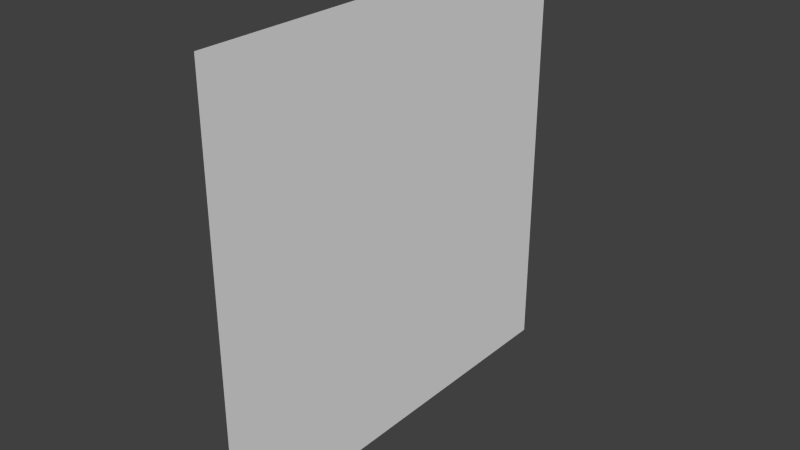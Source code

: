 # Source: indicator_panel.blend  (saved by Blender 2.65.0; exported with 4.5.12 LTS)
import bpy
from mathutils import Matrix  # noqa: F401  (used for matrix-valued properties, if any)

bpy.ops.wm.read_factory_settings(use_empty=True)
scene = bpy.context.scene
scene.name = 'Scene'

# ---- collections
col_collection_1 = bpy.data.collections.new('Collection 1'); scene.collection.children.link(col_collection_1)

# ---- materials (node trees are filled in below, after node groups)
mat_material = bpy.data.materials.new('Material')
mat_material.alpha_threshold = 0.0
mat_material.use_transparent_shadow = False
mat_material.roughness = 0.5
mat_material.line_color = (0.0, 0.0, 0.0, 1.0)

# ---- material node trees

# ---- world
world_world = bpy.data.worlds.new('World'); scene.world = world_world
world_world.color = (0.05088, 0.05088, 0.05088)
world_world.use_sun_shadow = False
world_world.sun_shadow_jitter_overblur = 0.0
world_world.cycles.sampling_method = 'MANUAL'
world_world.cycles.sample_map_resolution = 256

# ---- meshes
me_cube = bpy.data.meshes.new('Cube')
me_cube.from_pydata([(0.6667, 1.0, -1.0), (0.6667, -1.0, -1.0), (0.6667, 1.0, 1.0), (0.6667, -1.0, 1.0)], [], [(0, 2, 3, 1)])
me_cube.materials.append(mat_material)
me_cube.use_remesh_preserve_volume = False
me_cube.use_remesh_preserve_attributes = False
me_cube.use_mirror_vertex_groups = False
me_cube.update()

# ---- objects
ob_cube = bpy.data.objects.new('Cube', me_cube)

# ---- transforms, parenting, visibility, modifiers, constraints
ob_cube.location = (0.0, 0.0, 0.0)
ob_cube.lock_rotations_4d = False
ob_cube.empty_display_type = 'ARROWS'
ob_cube.lineart.crease_threshold = 0.0

# ---- collection membership
col_collection_1.objects.link(ob_cube)

# ---- scene / render settings (as saved in the file)
scene.frame_start = 1; scene.frame_end = 250; scene.frame_set(1)
scene.render.engine = 'BLENDER_EEVEE_NEXT'
scene.render.image_settings.color_mode = 'RGB'
scene.render.image_settings.compression = 90
scene.render.resolution_percentage = 50
scene.render.dither_intensity = 0.0
scene.render.bake_margin = 2
scene.render.bake_bias = 0.0
scene.cycles.use_denoising = False
scene.cycles.samples = 10
scene.cycles.sampling_pattern = 'TABULATED_SOBOL'
scene.cycles.light_sampling_threshold = 0.0
scene.cycles.use_adaptive_sampling = False
scene.cycles.use_light_tree = False
scene.cycles.blur_glossy = 0.0
scene.cycles.volume_bounces = 1
scene.cycles.pixel_filter_type = 'GAUSSIAN'
scene.cycles.sample_clamp_indirect = 0.0
scene.view_settings.view_transform = 'Standard'
bpy.context.view_layer.update()

# ---- added for rendering (the .blend has no active camera and no usable light): camera, sun
cam_auto = bpy.data.cameras.new('AutoCamera')
cam_auto.lens = 50.0
cam_auto.sensor_width = 36.0
cam_auto.clip_end = 1000.0
ob_auto_camera = bpy.data.objects.new('AutoCamera', cam_auto)
scene.collection.objects.link(ob_auto_camera)
ob_auto_camera.location = (3.2836, -3.14032, 2.09354)
ob_auto_camera.rotation_euler = (1.09748, -7.21219e-08, 0.694738)
scene.camera = ob_auto_camera
light_auto_sun = bpy.data.lights.new('AutoSun', 'SUN')
light_auto_sun.energy = 3.0
light_auto_sun.angle = 0.0523599
ob_auto_sun = bpy.data.objects.new('AutoSun', light_auto_sun)
scene.collection.objects.link(ob_auto_sun)
ob_auto_sun.rotation_euler = (0.872665, 0.174533, 0.523599)
bpy.context.view_layer.update()
